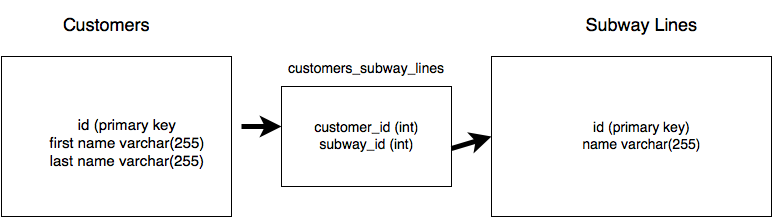

The diagram above was exported from draw.io. Its source (the exported page's mxGraphModel, read from the mxfile embedded in the PNG):
<mxGraphModel dx="803" dy="520" grid="1" gridSize="10" guides="1" tooltips="1" connect="1" arrows="1" fold="1" page="1" pageScale="1" pageWidth="826" pageHeight="1169" background="#ffffff" math="0" shadow="0">
  <root>
    <mxCell id="0" />
    <mxCell id="1" parent="0" />
    <mxCell id="5d0414787808fab6-1" value="" style="whiteSpace=wrap;html=1;" vertex="1" parent="1">
      <mxGeometry x="10" y="110" width="230" height="160" as="geometry" />
    </mxCell>
    <mxCell id="5d0414787808fab6-2" value="" style="whiteSpace=wrap;html=1;" vertex="1" parent="1">
      <mxGeometry x="500" y="110" width="280" height="160" as="geometry" />
    </mxCell>
    <mxCell id="5d0414787808fab6-3" value="" style="whiteSpace=wrap;html=1;" vertex="1" parent="1">
      <mxGeometry x="290" y="140" width="170" height="100" as="geometry" />
    </mxCell>
    <mxCell id="5d0414787808fab6-4" value="&lt;font style=&quot;font-size: 18px&quot;&gt;Customers&lt;/font&gt;" style="text;html=1;strokeColor=none;fillColor=none;align=center;verticalAlign=middle;whiteSpace=wrap;overflow=hidden;" vertex="1" parent="1">
      <mxGeometry x="70" y="60" width="90" height="40" as="geometry" />
    </mxCell>
    <mxCell id="5d0414787808fab6-5" value="&lt;font style=&quot;font-size: 18px&quot;&gt;Subway Lines&lt;br&gt;&lt;/font&gt;" style="text;html=1;strokeColor=none;fillColor=none;align=center;verticalAlign=middle;whiteSpace=wrap;overflow=hidden;" vertex="1" parent="1">
      <mxGeometry x="590" y="55" width="120" height="50" as="geometry" />
    </mxCell>
    <mxCell id="5d0414787808fab6-6" value="&lt;font style=&quot;font-size: 14px&quot;&gt;customers_subway_lines&lt;/font&gt;" style="text;html=1;strokeColor=none;fillColor=none;align=center;verticalAlign=middle;whiteSpace=wrap;overflow=hidden;" vertex="1" parent="1">
      <mxGeometry x="295" y="90" width="160" height="65" as="geometry" />
    </mxCell>
    <mxCell id="5d0414787808fab6-7" value="&lt;font style=&quot;font-size: 15px&quot;&gt;id (primary key&lt;br&gt;first name varchar(255)&lt;br&gt;last name varchar(255)&lt;/font&gt;&lt;br&gt;" style="text;html=1;strokeColor=none;fillColor=none;align=center;verticalAlign=middle;whiteSpace=wrap;overflow=hidden;" vertex="1" parent="1">
      <mxGeometry x="30" y="123" width="210" height="147" as="geometry" />
    </mxCell>
    <mxCell id="5d0414787808fab6-8" value="&lt;font style=&quot;font-size: 14px&quot;&gt;id (primary key)&lt;br&gt;name varchar(255)&lt;/font&gt;&lt;br&gt;" style="text;html=1;strokeColor=none;fillColor=none;align=center;verticalAlign=middle;whiteSpace=wrap;overflow=hidden;" vertex="1" parent="1">
      <mxGeometry x="570" y="140" width="160" height="100" as="geometry" />
    </mxCell>
    <mxCell id="5d0414787808fab6-9" value="&lt;font style=&quot;font-size: 14px&quot;&gt;customer_id (int)&lt;br&gt;subway_id (int)&lt;/font&gt;&lt;br&gt;" style="text;html=1;strokeColor=none;fillColor=none;align=center;verticalAlign=middle;whiteSpace=wrap;overflow=hidden;" vertex="1" parent="1">
      <mxGeometry x="300" y="150" width="150" height="80" as="geometry" />
    </mxCell>
    <mxCell id="5d0414787808fab6-11" value="" style="endArrow=classic;html=1;strokeWidth=5;" edge="1" parent="1">
      <mxGeometry width="50" height="50" relative="1" as="geometry">
        <mxPoint x="250" y="180" as="sourcePoint" />
        <mxPoint x="290" y="180" as="targetPoint" />
      </mxGeometry>
    </mxCell>
    <mxCell id="5d0414787808fab6-12" value="" style="endArrow=classic;html=1;strokeWidth=5;entryX=0;entryY=0.5;" edge="1" parent="1" target="5d0414787808fab6-2">
      <mxGeometry width="50" height="50" relative="1" as="geometry">
        <mxPoint x="460" y="202" as="sourcePoint" />
        <mxPoint x="520" y="192" as="targetPoint" />
      </mxGeometry>
    </mxCell>
  </root>
</mxGraphModel>